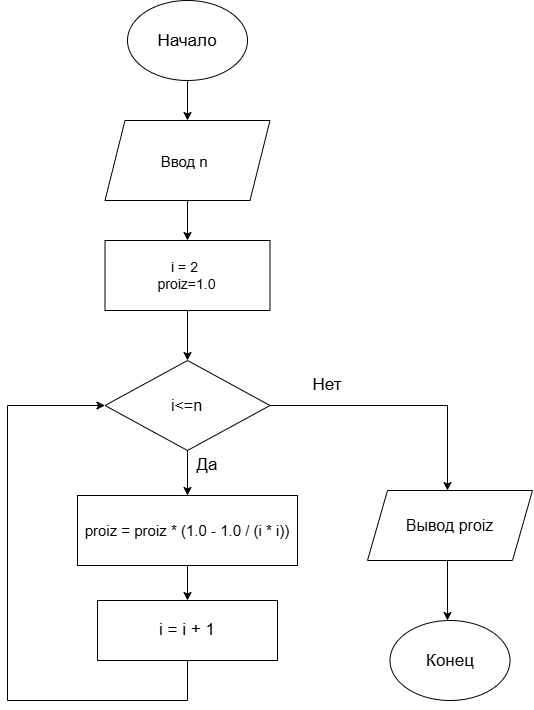

The diagram above was exported from draw.io. Its source (the exported page's mxGraphModel, read from the mxfile embedded in the PNG):
<mxGraphModel dx="1241" dy="802" grid="1" gridSize="10" guides="1" tooltips="1" connect="1" arrows="1" fold="1" page="1" pageScale="1" pageWidth="827" pageHeight="1169" math="0" shadow="0">
  <root>
    <mxCell id="0" />
    <mxCell id="1" parent="0" />
    <mxCell id="JYtYg4VN7WIC9dokL-1V-1" parent="1" style="ellipse;whiteSpace=wrap;html=1;shapeInside=1;" value="&lt;font style=&quot;font-size: 17px;&quot;&gt;Начало&lt;/font&gt;" vertex="1">
      <mxGeometry height="80" width="120" x="320" y="60" as="geometry" />
    </mxCell>
    <mxCell id="JYtYg4VN7WIC9dokL-1V-2" parent="1" style="shape=parallelogram;perimeter=parallelogramPerimeter;whiteSpace=wrap;html=1;shapeInside=1;fixedSize=1;" value="&lt;font style=&quot;font-size: 15px;&quot;&gt;Ввод n&amp;nbsp;&lt;/font&gt;" vertex="1">
      <mxGeometry height="80" width="165" x="297.5" y="180" as="geometry" />
    </mxCell>
    <mxCell id="e6XdlpDX5CUFdoPf2TVR-1" edge="1" parent="1" source="JYtYg4VN7WIC9dokL-1V-5" style="edgeStyle=orthogonalEdgeStyle;rounded=0;orthogonalLoop=1;jettySize=auto;html=1;defaultLabelBackgroundColor=page;" target="JYtYg4VN7WIC9dokL-1V-8" value="">
      <mxGeometry relative="1" as="geometry" />
    </mxCell>
    <mxCell id="JYtYg4VN7WIC9dokL-1V-5" parent="1" style="rounded=0;whiteSpace=wrap;html=1;" value="&lt;span style=&quot;font-size: 14px;&quot;&gt;i = 2&amp;nbsp;&lt;/span&gt;&lt;div&gt;&lt;span style=&quot;font-size: 14px;&quot;&gt;proiz=1.0&lt;/span&gt;&lt;/div&gt;" vertex="1">
      <mxGeometry height="70" width="165" x="297.5" y="300" as="geometry" />
    </mxCell>
    <mxCell id="JYtYg4VN7WIC9dokL-1V-8" parent="1" style="rhombus;whiteSpace=wrap;html=1;shapeInside=1;" value="&lt;div&gt;&lt;font style=&quot;font-size: 16px;&quot;&gt;i&amp;lt;=n&lt;/font&gt;&lt;/div&gt;" vertex="1">
      <mxGeometry height="90" width="165" x="297.5" y="420" as="geometry" />
    </mxCell>
    <mxCell id="e6XdlpDX5CUFdoPf2TVR-2" edge="1" parent="1" source="JYtYg4VN7WIC9dokL-1V-1" style="endArrow=classic;html=1;rounded=0;defaultLabelBackgroundColor=page;exitX=0.5;exitY=1;exitDx=0;exitDy=0;" target="JYtYg4VN7WIC9dokL-1V-2" value="">
      <mxGeometry height="50" relative="1" width="50" as="geometry">
        <mxPoint x="390" y="390" as="sourcePoint" />
        <mxPoint x="440" y="340" as="targetPoint" />
      </mxGeometry>
    </mxCell>
    <mxCell id="e6XdlpDX5CUFdoPf2TVR-5" edge="1" parent="1" source="JYtYg4VN7WIC9dokL-1V-2" style="endArrow=classic;html=1;rounded=0;defaultLabelBackgroundColor=page;exitX=0.5;exitY=1;exitDx=0;exitDy=0;entryX=0.5;entryY=0;entryDx=0;entryDy=0;" target="JYtYg4VN7WIC9dokL-1V-5" value="">
      <mxGeometry height="50" relative="1" width="50" as="geometry">
        <mxPoint x="390" y="390" as="sourcePoint" />
        <mxPoint x="440" y="340" as="targetPoint" />
      </mxGeometry>
    </mxCell>
    <mxCell id="e6XdlpDX5CUFdoPf2TVR-6" edge="1" parent="1" source="JYtYg4VN7WIC9dokL-1V-8" style="endArrow=classic;html=1;rounded=0;defaultLabelBackgroundColor=page;exitX=0.5;exitY=1;exitDx=0;exitDy=0;" target="e6XdlpDX5CUFdoPf2TVR-7" value="">
      <mxGeometry height="50" relative="1" width="50" as="geometry">
        <mxPoint x="420" y="400" as="sourcePoint" />
        <mxPoint x="380" y="550" as="targetPoint" />
      </mxGeometry>
    </mxCell>
    <mxCell id="e6XdlpDX5CUFdoPf2TVR-7" parent="1" style="rounded=0;whiteSpace=wrap;html=1;" value="&lt;font style=&quot;font-size: 15px;&quot;&gt;proiz = proiz * (1.0 - 1.0 / (i * i))&lt;/font&gt;" vertex="1">
      <mxGeometry height="70" width="220" x="270" y="555" as="geometry" />
    </mxCell>
    <mxCell id="e6XdlpDX5CUFdoPf2TVR-8" edge="1" parent="1" source="e6XdlpDX5CUFdoPf2TVR-7" style="endArrow=classic;html=1;rounded=0;defaultLabelBackgroundColor=page;exitX=0.5;exitY=1;exitDx=0;exitDy=0;" value="">
      <mxGeometry height="50" relative="1" width="50" as="geometry">
        <mxPoint x="420" y="670" as="sourcePoint" />
        <mxPoint x="380" y="660" as="targetPoint" />
      </mxGeometry>
    </mxCell>
    <mxCell id="e6XdlpDX5CUFdoPf2TVR-10" parent="1" style="rounded=0;whiteSpace=wrap;html=1;" value="&lt;font style=&quot;font-size: 17px;&quot;&gt;i = i + 1&lt;/font&gt;" vertex="1">
      <mxGeometry height="60" width="180" x="290" y="660" as="geometry" />
    </mxCell>
    <mxCell id="e6XdlpDX5CUFdoPf2TVR-11" edge="1" parent="1" source="e6XdlpDX5CUFdoPf2TVR-10" style="endArrow=classic;html=1;rounded=0;defaultLabelBackgroundColor=page;exitX=0.5;exitY=1;exitDx=0;exitDy=0;entryX=0;entryY=0.5;entryDx=0;entryDy=0;" target="JYtYg4VN7WIC9dokL-1V-8" value="">
      <mxGeometry height="50" relative="1" width="50" x="0.1102" as="geometry">
        <Array as="points">
          <mxPoint x="380" y="760" />
          <mxPoint x="200" y="760" />
          <mxPoint x="200" y="465" />
        </Array>
        <mxPoint x="420" y="670" as="sourcePoint" />
        <mxPoint x="380" y="850" as="targetPoint" />
      </mxGeometry>
    </mxCell>
    <mxCell id="e6XdlpDX5CUFdoPf2TVR-13" parent="1" style="text;html=1;whiteSpace=wrap;strokeColor=none;fillColor=none;align=center;verticalAlign=middle;rounded=0;" value="&lt;font style=&quot;font-size: 17px;&quot;&gt;Да&lt;/font&gt;" vertex="1">
      <mxGeometry height="30" width="60" x="370" y="510" as="geometry" />
    </mxCell>
    <mxCell id="e6XdlpDX5CUFdoPf2TVR-15" edge="1" parent="1" source="JYtYg4VN7WIC9dokL-1V-8" style="endArrow=classic;html=1;rounded=0;defaultLabelBackgroundColor=page;exitX=1;exitY=0.5;exitDx=0;exitDy=0;" value="">
      <mxGeometry height="50" relative="1" width="50" x="0.0286" as="geometry">
        <Array as="points">
          <mxPoint x="640" y="465" />
        </Array>
        <mxPoint x="420" y="660" as="sourcePoint" />
        <mxPoint x="640" y="550" as="targetPoint" />
      </mxGeometry>
    </mxCell>
    <mxCell id="e6XdlpDX5CUFdoPf2TVR-16" parent="1" style="shape=parallelogram;perimeter=parallelogramPerimeter;whiteSpace=wrap;html=1;shapeInside=1;fixedSize=1;" value="&lt;font style=&quot;font-size: 16px;&quot;&gt;Вывод proiz&lt;/font&gt;" vertex="1">
      <mxGeometry height="70" width="165" x="560" y="550" as="geometry" />
    </mxCell>
    <mxCell id="e6XdlpDX5CUFdoPf2TVR-18" parent="1" style="text;html=1;whiteSpace=wrap;strokeColor=none;fillColor=none;align=center;verticalAlign=middle;rounded=0;" value="&lt;font style=&quot;font-size: 17px;&quot;&gt;Нет&lt;/font&gt;" vertex="1">
      <mxGeometry height="30" width="60" x="490" y="430" as="geometry" />
    </mxCell>
    <mxCell id="e6XdlpDX5CUFdoPf2TVR-19" parent="1" style="ellipse;whiteSpace=wrap;html=1;shapeInside=1;" value="&lt;font style=&quot;font-size: 17px;&quot;&gt;Конец&lt;/font&gt;" vertex="1">
      <mxGeometry height="80" width="120" x="582.5" y="680" as="geometry" />
    </mxCell>
    <mxCell id="e6XdlpDX5CUFdoPf2TVR-20" edge="1" parent="1" style="endArrow=classic;html=1;rounded=0;defaultLabelBackgroundColor=page;" value="">
      <mxGeometry height="50" relative="1" width="50" as="geometry">
        <mxPoint x="640" y="620" as="sourcePoint" />
        <mxPoint x="639.98" y="680" as="targetPoint" />
      </mxGeometry>
    </mxCell>
  </root>
</mxGraphModel>